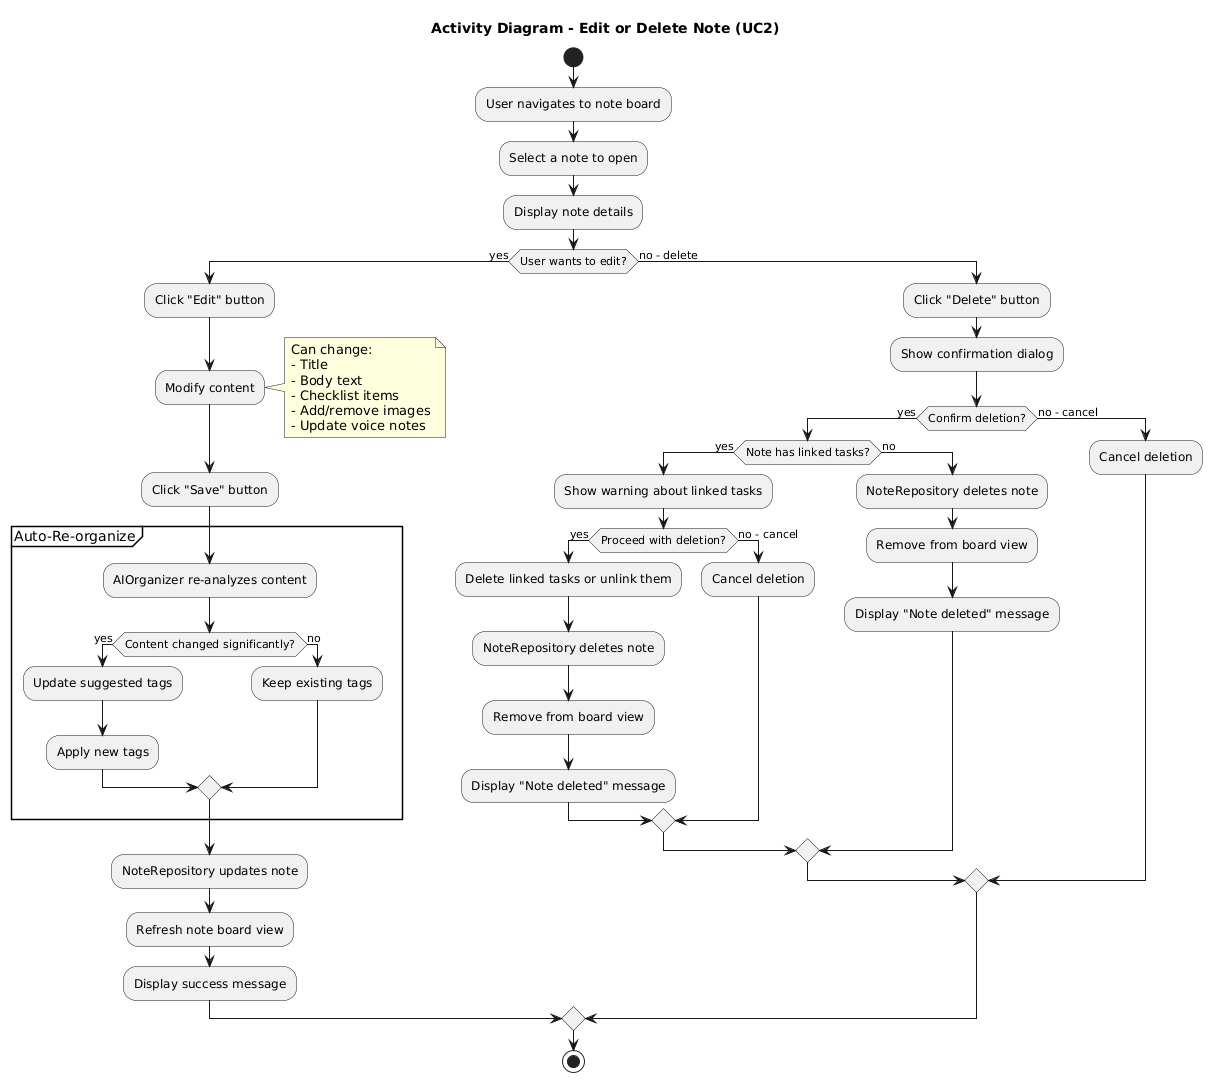

The diagram above was rendered by PlantUML. Its source (embedded in the PNG):
@startuml
title Activity Diagram - Edit or Delete Note (UC2)

start

:User navigates to note board;

:Select a note to open;

:Display note details;

if (User wants to edit?) then (yes)
  :Click "Edit" button;

  :Modify content;
  note right
    Can change:
    - Title
    - Body text
    - Checklist items
    - Add/remove images
    - Update voice notes
  end note

  :Click "Save" button;

  partition "Auto-Re-organize" {
    :AIOrganizer re-analyzes content;

    if (Content changed significantly?) then (yes)
      :Update suggested tags;
      :Apply new tags;
    else (no)
      :Keep existing tags;
    endif
  }

  :NoteRepository updates note;

  :Refresh note board view;

  :Display success message;

else (no - delete)
  :Click "Delete" button;

  :Show confirmation dialog;

  if (Confirm deletion?) then (yes)
    if (Note has linked tasks?) then (yes)
      :Show warning about linked tasks;

      if (Proceed with deletion?) then (yes)
        :Delete linked tasks or unlink them;
        :NoteRepository deletes note;
        :Remove from board view;
        :Display "Note deleted" message;
      else (no - cancel)
        :Cancel deletion;
      endif
    else (no)
      :NoteRepository deletes note;
      :Remove from board view;
      :Display "Note deleted" message;
    endif
  else (no - cancel)
    :Cancel deletion;
  endif
endif

stop
@enduml